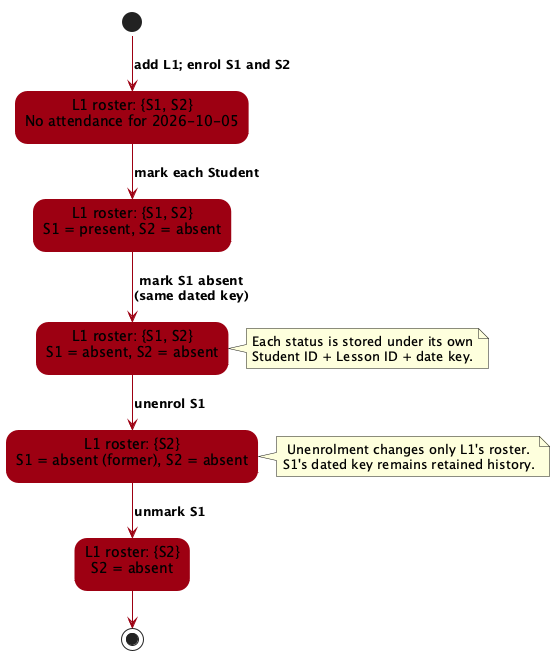

The diagram above was rendered by PlantUML. Its source (embedded in the PNG):
@startuml
!include style.puml
!pragma layout smetana

skinparam stateBackgroundColor MODEL_COLOR
skinparam stateBorderColor MODEL_COLOR
skinparam arrowColor MODEL_COLOR

state "L1 roster: {S1, S2}\nNo attendance for 2026-10-05" as Unrecorded
state "L1 roster: {S1, S2}\nS1 = present, S2 = absent" as Recorded
state "L1 roster: {S1, S2}\nS1 = absent, S2 = absent" as Corrected
state "L1 roster: {S2}\nS1 = absent (former), S2 = absent" as Retained
state "L1 roster: {S2}\nS2 = absent" as Removed

[*] --> Unrecorded : add L1; enrol S1 and S2
Unrecorded --> Recorded : mark each Student
Recorded --> Corrected : mark S1 absent\n(same dated key)
Corrected --> Retained : unenrol S1
Retained --> Removed : unmark S1
Removed --> [*]

note right of Corrected
  Each status is stored under its own
  Student ID + Lesson ID + date key.
end note

note right of Retained
  Unenrolment changes only L1's roster.
  S1's dated key remains retained history.
end note

@enduml